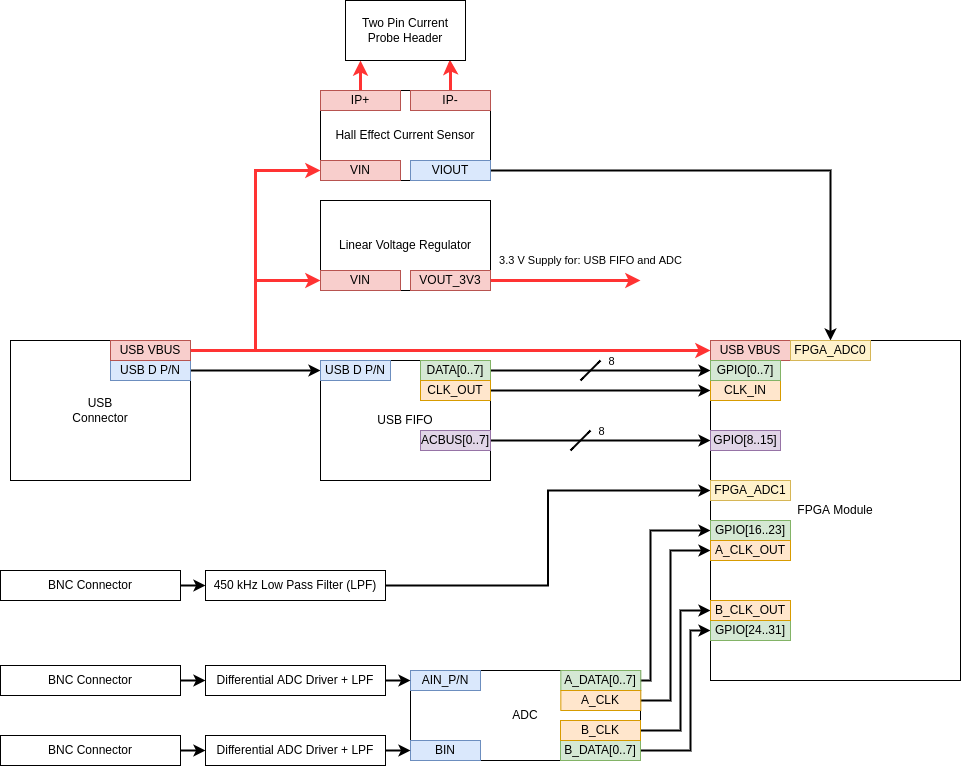

The diagram above was exported from draw.io. Its source (the exported page's mxGraphModel, read from the mxfile embedded in the PNG):
<mxGraphModel dx="1422" dy="2005" grid="1" gridSize="10" guides="1" tooltips="1" connect="1" arrows="1" fold="1" page="1" pageScale="1" pageWidth="850" pageHeight="1100" math="0" shadow="0">
  <root>
    <mxCell id="0" />
    <mxCell id="1" parent="0" />
    <mxCell id="Z5zXqN_SiH9AGloOA2MD-1" value="&lt;div&gt;USB&lt;/div&gt;&lt;div&gt;Connector&lt;/div&gt;" style="rounded=0;whiteSpace=wrap;html=1;" parent="1" vertex="1">
      <mxGeometry x="50" y="30" width="180" height="140" as="geometry" />
    </mxCell>
    <mxCell id="Z5zXqN_SiH9AGloOA2MD-2" value="USB FIFO" style="rounded=0;whiteSpace=wrap;html=1;" parent="1" vertex="1">
      <mxGeometry x="360" y="50" width="170" height="120" as="geometry" />
    </mxCell>
    <mxCell id="Z5zXqN_SiH9AGloOA2MD-5" style="edgeStyle=orthogonalEdgeStyle;rounded=0;orthogonalLoop=1;jettySize=auto;html=1;entryX=0;entryY=0.5;entryDx=0;entryDy=0;strokeWidth=2;" parent="1" source="Z5zXqN_SiH9AGloOA2MD-3" target="Z5zXqN_SiH9AGloOA2MD-4" edge="1">
      <mxGeometry relative="1" as="geometry" />
    </mxCell>
    <mxCell id="Z5zXqN_SiH9AGloOA2MD-3" value="USB D P/N" style="rounded=0;whiteSpace=wrap;html=1;fillColor=#dae8fc;strokeColor=#6c8ebf;" parent="1" vertex="1">
      <mxGeometry x="150" y="50" width="80" height="20" as="geometry" />
    </mxCell>
    <mxCell id="Z5zXqN_SiH9AGloOA2MD-4" value="USB D P/N" style="rounded=0;whiteSpace=wrap;html=1;fillColor=#dae8fc;strokeColor=#6c8ebf;" parent="1" vertex="1">
      <mxGeometry x="360" y="50" width="70" height="20" as="geometry" />
    </mxCell>
    <mxCell id="Z5zXqN_SiH9AGloOA2MD-16" style="edgeStyle=orthogonalEdgeStyle;rounded=0;orthogonalLoop=1;jettySize=auto;html=1;entryX=0;entryY=0.5;entryDx=0;entryDy=0;strokeColor=#FF3333;strokeWidth=3;" parent="1" source="Z5zXqN_SiH9AGloOA2MD-6" target="Z5zXqN_SiH9AGloOA2MD-14" edge="1">
      <mxGeometry relative="1" as="geometry" />
    </mxCell>
    <mxCell id="Z5zXqN_SiH9AGloOA2MD-18" style="edgeStyle=orthogonalEdgeStyle;rounded=0;orthogonalLoop=1;jettySize=auto;html=1;strokeColor=#FF3333;strokeWidth=3;" parent="1" source="Z5zXqN_SiH9AGloOA2MD-6" target="Z5zXqN_SiH9AGloOA2MD-17" edge="1">
      <mxGeometry relative="1" as="geometry" />
    </mxCell>
    <mxCell id="Z5zXqN_SiH9AGloOA2MD-23" style="edgeStyle=orthogonalEdgeStyle;rounded=0;orthogonalLoop=1;jettySize=auto;html=1;entryX=0;entryY=0.5;entryDx=0;entryDy=0;strokeColor=#FF3333;strokeWidth=3;" parent="1" source="Z5zXqN_SiH9AGloOA2MD-6" target="Z5zXqN_SiH9AGloOA2MD-22" edge="1">
      <mxGeometry relative="1" as="geometry" />
    </mxCell>
    <mxCell id="Z5zXqN_SiH9AGloOA2MD-6" value="USB VBUS" style="rounded=0;whiteSpace=wrap;html=1;fillColor=#f8cecc;strokeColor=#b85450;" parent="1" vertex="1">
      <mxGeometry x="150" y="30" width="80" height="20" as="geometry" />
    </mxCell>
    <mxCell id="Z5zXqN_SiH9AGloOA2MD-37" style="edgeStyle=orthogonalEdgeStyle;rounded=0;orthogonalLoop=1;jettySize=auto;html=1;entryX=0;entryY=0.5;entryDx=0;entryDy=0;strokeColor=#000000;strokeWidth=2;" parent="1" source="Z5zXqN_SiH9AGloOA2MD-7" target="Z5zXqN_SiH9AGloOA2MD-36" edge="1">
      <mxGeometry relative="1" as="geometry" />
    </mxCell>
    <mxCell id="Z5zXqN_SiH9AGloOA2MD-39" value="8" style="edgeLabel;html=1;align=center;verticalAlign=middle;resizable=0;points=[];" parent="Z5zXqN_SiH9AGloOA2MD-37" vertex="1" connectable="0">
      <mxGeometry x="0.1121" y="-2" relative="1" as="geometry">
        <mxPoint x="-2" y="-12" as="offset" />
      </mxGeometry>
    </mxCell>
    <mxCell id="Z5zXqN_SiH9AGloOA2MD-7" value="DATA[0..7]" style="rounded=0;whiteSpace=wrap;html=1;fillColor=#d5e8d4;strokeColor=#82b366;" parent="1" vertex="1">
      <mxGeometry x="460" y="50" width="70" height="20" as="geometry" />
    </mxCell>
    <mxCell id="Z5zXqN_SiH9AGloOA2MD-35" style="edgeStyle=orthogonalEdgeStyle;rounded=0;orthogonalLoop=1;jettySize=auto;html=1;entryX=0;entryY=0.5;entryDx=0;entryDy=0;strokeColor=#000000;strokeWidth=2;" parent="1" source="Z5zXqN_SiH9AGloOA2MD-8" target="Z5zXqN_SiH9AGloOA2MD-34" edge="1">
      <mxGeometry relative="1" as="geometry" />
    </mxCell>
    <mxCell id="Z5zXqN_SiH9AGloOA2MD-8" value="CLK_OUT" style="rounded=0;whiteSpace=wrap;html=1;fillColor=#ffe6cc;strokeColor=#d79b00;" parent="1" vertex="1">
      <mxGeometry x="460" y="70" width="70" height="20" as="geometry" />
    </mxCell>
    <mxCell id="Z5zXqN_SiH9AGloOA2MD-45" style="edgeStyle=orthogonalEdgeStyle;rounded=0;orthogonalLoop=1;jettySize=auto;html=1;strokeColor=#000000;strokeWidth=2;" parent="1" source="Z5zXqN_SiH9AGloOA2MD-9" target="Z5zXqN_SiH9AGloOA2MD-44" edge="1">
      <mxGeometry relative="1" as="geometry" />
    </mxCell>
    <mxCell id="Z5zXqN_SiH9AGloOA2MD-9" value="ACBUS[0..7]" style="rounded=0;whiteSpace=wrap;html=1;fillColor=#e1d5e7;strokeColor=#9673a6;" parent="1" vertex="1">
      <mxGeometry x="460" y="120" width="70" height="20" as="geometry" />
    </mxCell>
    <mxCell id="Z5zXqN_SiH9AGloOA2MD-10" value="FPGA Module" style="rounded=0;whiteSpace=wrap;html=1;" parent="1" vertex="1">
      <mxGeometry x="750" y="30" width="250" height="340" as="geometry" />
    </mxCell>
    <mxCell id="Z5zXqN_SiH9AGloOA2MD-11" value="Linear Voltage Regulator" style="whiteSpace=wrap;html=1;rounded=0;" parent="1" vertex="1">
      <mxGeometry x="360" y="-110" width="170" height="90" as="geometry" />
    </mxCell>
    <mxCell id="Z5zXqN_SiH9AGloOA2MD-14" value="VIN" style="rounded=0;whiteSpace=wrap;html=1;fillColor=#f8cecc;strokeColor=#b85450;" parent="1" vertex="1">
      <mxGeometry x="360" y="-40" width="80" height="20" as="geometry" />
    </mxCell>
    <mxCell id="Z5zXqN_SiH9AGloOA2MD-20" value="3.3 V Supply for: USB FIFO and ADC" style="edgeStyle=orthogonalEdgeStyle;rounded=0;orthogonalLoop=1;jettySize=auto;html=1;strokeColor=#FF3333;strokeWidth=3;" parent="1" source="Z5zXqN_SiH9AGloOA2MD-15" edge="1">
      <mxGeometry x="0.3333" y="20" relative="1" as="geometry">
        <mxPoint x="680" y="-30" as="targetPoint" />
        <mxPoint as="offset" />
      </mxGeometry>
    </mxCell>
    <mxCell id="Z5zXqN_SiH9AGloOA2MD-15" value="VOUT_3V3" style="rounded=0;whiteSpace=wrap;html=1;fillColor=#f8cecc;strokeColor=#b85450;" parent="1" vertex="1">
      <mxGeometry x="450" y="-40" width="80" height="20" as="geometry" />
    </mxCell>
    <mxCell id="Z5zXqN_SiH9AGloOA2MD-17" value="USB VBUS" style="rounded=0;whiteSpace=wrap;html=1;fillColor=#f8cecc;strokeColor=#b85450;" parent="1" vertex="1">
      <mxGeometry x="750" y="30" width="80" height="20" as="geometry" />
    </mxCell>
    <mxCell id="Z5zXqN_SiH9AGloOA2MD-21" value="Hall Effect Current Sensor" style="whiteSpace=wrap;html=1;rounded=0;" parent="1" vertex="1">
      <mxGeometry x="360" y="-220" width="170" height="90" as="geometry" />
    </mxCell>
    <mxCell id="Z5zXqN_SiH9AGloOA2MD-22" value="VIN" style="rounded=0;whiteSpace=wrap;html=1;fillColor=#f8cecc;strokeColor=#b85450;" parent="1" vertex="1">
      <mxGeometry x="360" y="-150" width="80" height="20" as="geometry" />
    </mxCell>
    <mxCell id="Z5zXqN_SiH9AGloOA2MD-27" style="edgeStyle=orthogonalEdgeStyle;rounded=0;orthogonalLoop=1;jettySize=auto;html=1;entryX=0.125;entryY=1;entryDx=0;entryDy=0;entryPerimeter=0;strokeColor=#FF3333;strokeWidth=3;" parent="1" source="Z5zXqN_SiH9AGloOA2MD-24" target="Z5zXqN_SiH9AGloOA2MD-26" edge="1">
      <mxGeometry relative="1" as="geometry" />
    </mxCell>
    <mxCell id="Z5zXqN_SiH9AGloOA2MD-24" value="IP+" style="rounded=0;whiteSpace=wrap;html=1;fillColor=#f8cecc;strokeColor=#b85450;" parent="1" vertex="1">
      <mxGeometry x="360" y="-220" width="80" height="20" as="geometry" />
    </mxCell>
    <mxCell id="Z5zXqN_SiH9AGloOA2MD-28" style="edgeStyle=orthogonalEdgeStyle;rounded=0;orthogonalLoop=1;jettySize=auto;html=1;entryX=0.87;entryY=0.984;entryDx=0;entryDy=0;entryPerimeter=0;strokeColor=#FF3333;strokeWidth=3;" parent="1" source="Z5zXqN_SiH9AGloOA2MD-25" target="Z5zXqN_SiH9AGloOA2MD-26" edge="1">
      <mxGeometry relative="1" as="geometry" />
    </mxCell>
    <mxCell id="Z5zXqN_SiH9AGloOA2MD-25" value="IP-" style="rounded=0;whiteSpace=wrap;html=1;fillColor=#f8cecc;strokeColor=#b85450;" parent="1" vertex="1">
      <mxGeometry x="450" y="-220" width="80" height="20" as="geometry" />
    </mxCell>
    <mxCell id="Z5zXqN_SiH9AGloOA2MD-26" value="Two Pin Current Probe Header" style="rounded=0;whiteSpace=wrap;html=1;" parent="1" vertex="1">
      <mxGeometry x="385" y="-310" width="120" height="60" as="geometry" />
    </mxCell>
    <mxCell id="Z5zXqN_SiH9AGloOA2MD-33" style="edgeStyle=orthogonalEdgeStyle;rounded=0;orthogonalLoop=1;jettySize=auto;html=1;strokeColor=#000000;strokeWidth=2;" parent="1" source="Z5zXqN_SiH9AGloOA2MD-29" target="Z5zXqN_SiH9AGloOA2MD-32" edge="1">
      <mxGeometry relative="1" as="geometry" />
    </mxCell>
    <mxCell id="Z5zXqN_SiH9AGloOA2MD-29" value="VIOUT" style="rounded=0;whiteSpace=wrap;html=1;fillColor=#dae8fc;strokeColor=#6c8ebf;" parent="1" vertex="1">
      <mxGeometry x="450" y="-150" width="80" height="20" as="geometry" />
    </mxCell>
    <mxCell id="Z5zXqN_SiH9AGloOA2MD-32" value="FPGA_ADC0" style="rounded=0;whiteSpace=wrap;html=1;fillColor=#fff2cc;strokeColor=#d6b656;" parent="1" vertex="1">
      <mxGeometry x="830" y="30" width="80" height="20" as="geometry" />
    </mxCell>
    <mxCell id="Z5zXqN_SiH9AGloOA2MD-34" value="CLK_IN" style="rounded=0;whiteSpace=wrap;html=1;fillColor=#ffe6cc;strokeColor=#d79b00;" parent="1" vertex="1">
      <mxGeometry x="750" y="70" width="70" height="20" as="geometry" />
    </mxCell>
    <mxCell id="Z5zXqN_SiH9AGloOA2MD-36" value="GPIO[0..7]" style="rounded=0;whiteSpace=wrap;html=1;fillColor=#d5e8d4;strokeColor=#82b366;" parent="1" vertex="1">
      <mxGeometry x="750" y="50" width="70" height="20" as="geometry" />
    </mxCell>
    <mxCell id="Z5zXqN_SiH9AGloOA2MD-38" value="" style="endArrow=none;html=1;rounded=0;strokeColor=#000000;strokeWidth=2;" parent="1" edge="1">
      <mxGeometry width="50" height="50" relative="1" as="geometry">
        <mxPoint x="620" y="70" as="sourcePoint" />
        <mxPoint x="640" y="50" as="targetPoint" />
        <Array as="points">
          <mxPoint x="630" y="60" />
        </Array>
      </mxGeometry>
    </mxCell>
    <mxCell id="Z5zXqN_SiH9AGloOA2MD-40" value="8" style="edgeLabel;html=1;align=center;verticalAlign=middle;resizable=0;points=[];" parent="1" vertex="1" connectable="0">
      <mxGeometry x="640.3333333333333" y="120" as="geometry" />
    </mxCell>
    <mxCell id="Z5zXqN_SiH9AGloOA2MD-41" value="" style="endArrow=none;html=1;rounded=0;strokeColor=#000000;strokeWidth=2;" parent="1" edge="1">
      <mxGeometry width="50" height="50" relative="1" as="geometry">
        <mxPoint x="610" y="140" as="sourcePoint" />
        <mxPoint x="630" y="120" as="targetPoint" />
        <Array as="points">
          <mxPoint x="620" y="130" />
        </Array>
      </mxGeometry>
    </mxCell>
    <mxCell id="Z5zXqN_SiH9AGloOA2MD-44" value="GPIO[8..15]" style="rounded=0;whiteSpace=wrap;html=1;fillColor=#e1d5e7;strokeColor=#9673a6;" parent="1" vertex="1">
      <mxGeometry x="750" y="120" width="70" height="20" as="geometry" />
    </mxCell>
    <mxCell id="Z5zXqN_SiH9AGloOA2MD-50" style="edgeStyle=orthogonalEdgeStyle;rounded=0;orthogonalLoop=1;jettySize=auto;html=1;entryX=0;entryY=0.5;entryDx=0;entryDy=0;strokeColor=#000000;strokeWidth=2;" parent="1" source="Z5zXqN_SiH9AGloOA2MD-46" target="Z5zXqN_SiH9AGloOA2MD-49" edge="1">
      <mxGeometry relative="1" as="geometry" />
    </mxCell>
    <mxCell id="Z5zXqN_SiH9AGloOA2MD-46" value="BNC Connector" style="rounded=0;whiteSpace=wrap;html=1;" parent="1" vertex="1">
      <mxGeometry x="40" y="260" width="180" height="30" as="geometry" />
    </mxCell>
    <mxCell id="Z5zXqN_SiH9AGloOA2MD-73" style="edgeStyle=orthogonalEdgeStyle;rounded=0;orthogonalLoop=1;jettySize=auto;html=1;entryX=0;entryY=0.5;entryDx=0;entryDy=0;strokeColor=#000000;strokeWidth=2;" parent="1" source="Z5zXqN_SiH9AGloOA2MD-47" target="Z5zXqN_SiH9AGloOA2MD-60" edge="1">
      <mxGeometry relative="1" as="geometry" />
    </mxCell>
    <mxCell id="Z5zXqN_SiH9AGloOA2MD-47" value="BNC Connector" style="rounded=0;whiteSpace=wrap;html=1;" parent="1" vertex="1">
      <mxGeometry x="40" y="355" width="180" height="30" as="geometry" />
    </mxCell>
    <mxCell id="Z5zXqN_SiH9AGloOA2MD-74" style="edgeStyle=orthogonalEdgeStyle;rounded=0;orthogonalLoop=1;jettySize=auto;html=1;entryX=0;entryY=0.5;entryDx=0;entryDy=0;strokeColor=#000000;strokeWidth=2;" parent="1" source="Z5zXqN_SiH9AGloOA2MD-48" target="Z5zXqN_SiH9AGloOA2MD-61" edge="1">
      <mxGeometry relative="1" as="geometry" />
    </mxCell>
    <mxCell id="Z5zXqN_SiH9AGloOA2MD-48" value="BNC Connector" style="rounded=0;whiteSpace=wrap;html=1;" parent="1" vertex="1">
      <mxGeometry x="40" y="425" width="180" height="30" as="geometry" />
    </mxCell>
    <mxCell id="Z5zXqN_SiH9AGloOA2MD-52" style="edgeStyle=orthogonalEdgeStyle;rounded=0;orthogonalLoop=1;jettySize=auto;html=1;entryX=0;entryY=0.5;entryDx=0;entryDy=0;strokeColor=#000000;strokeWidth=2;" parent="1" source="Z5zXqN_SiH9AGloOA2MD-49" target="Z5zXqN_SiH9AGloOA2MD-51" edge="1">
      <mxGeometry relative="1" as="geometry" />
    </mxCell>
    <mxCell id="Z5zXqN_SiH9AGloOA2MD-49" value="450 kHz Low Pass Filter (LPF)" style="rounded=0;whiteSpace=wrap;html=1;" parent="1" vertex="1">
      <mxGeometry x="245" y="260" width="180" height="30" as="geometry" />
    </mxCell>
    <mxCell id="Z5zXqN_SiH9AGloOA2MD-51" value="FPGA_ADC1" style="rounded=0;whiteSpace=wrap;html=1;fillColor=#fff2cc;strokeColor=#d6b656;" parent="1" vertex="1">
      <mxGeometry x="750" y="170" width="80" height="20" as="geometry" />
    </mxCell>
    <mxCell id="Z5zXqN_SiH9AGloOA2MD-53" value="ADC" style="rounded=0;whiteSpace=wrap;html=1;" parent="1" vertex="1">
      <mxGeometry x="450" y="360" width="230" height="90" as="geometry" />
    </mxCell>
    <mxCell id="Z5zXqN_SiH9AGloOA2MD-54" value="AIN_P/N" style="rounded=0;whiteSpace=wrap;html=1;fillColor=#dae8fc;strokeColor=#6c8ebf;" parent="1" vertex="1">
      <mxGeometry x="450.00000000000006" y="360" width="70" height="20" as="geometry" />
    </mxCell>
    <mxCell id="Z5zXqN_SiH9AGloOA2MD-56" value="BIN" style="rounded=0;whiteSpace=wrap;html=1;fillColor=#dae8fc;strokeColor=#6c8ebf;" parent="1" vertex="1">
      <mxGeometry x="450.00000000000006" y="430" width="70" height="20" as="geometry" />
    </mxCell>
    <mxCell id="Z5zXqN_SiH9AGloOA2MD-65" style="edgeStyle=orthogonalEdgeStyle;rounded=0;orthogonalLoop=1;jettySize=auto;html=1;strokeColor=#000000;strokeWidth=2;" parent="1" source="Z5zXqN_SiH9AGloOA2MD-57" target="Z5zXqN_SiH9AGloOA2MD-64" edge="1">
      <mxGeometry relative="1" as="geometry">
        <Array as="points">
          <mxPoint x="690" y="370" />
          <mxPoint x="690" y="220" />
        </Array>
      </mxGeometry>
    </mxCell>
    <mxCell id="Z5zXqN_SiH9AGloOA2MD-57" value="A_DATA[0..7]" style="rounded=0;whiteSpace=wrap;html=1;fillColor=#d5e8d4;strokeColor=#82b366;" parent="1" vertex="1">
      <mxGeometry x="600.33" y="360" width="80" height="20" as="geometry" />
    </mxCell>
    <mxCell id="Z5zXqN_SiH9AGloOA2MD-72" style="edgeStyle=orthogonalEdgeStyle;rounded=0;orthogonalLoop=1;jettySize=auto;html=1;strokeColor=#000000;strokeWidth=2;entryX=0;entryY=0.5;entryDx=0;entryDy=0;" parent="1" source="Z5zXqN_SiH9AGloOA2MD-58" target="Z5zXqN_SiH9AGloOA2MD-68" edge="1">
      <mxGeometry relative="1" as="geometry">
        <mxPoint x="740.0285714285715" y="420" as="targetPoint" />
        <Array as="points">
          <mxPoint x="730" y="440" />
          <mxPoint x="730" y="320" />
        </Array>
      </mxGeometry>
    </mxCell>
    <mxCell id="Z5zXqN_SiH9AGloOA2MD-58" value="B_DATA[0..7]" style="rounded=0;whiteSpace=wrap;html=1;fillColor=#d5e8d4;strokeColor=#82b366;" parent="1" vertex="1">
      <mxGeometry x="600" y="430" width="80" height="20" as="geometry" />
    </mxCell>
    <mxCell id="Z5zXqN_SiH9AGloOA2MD-76" style="edgeStyle=orthogonalEdgeStyle;rounded=0;orthogonalLoop=1;jettySize=auto;html=1;entryX=0;entryY=0.5;entryDx=0;entryDy=0;strokeColor=#000000;strokeWidth=2;" parent="1" source="Z5zXqN_SiH9AGloOA2MD-60" target="Z5zXqN_SiH9AGloOA2MD-54" edge="1">
      <mxGeometry relative="1" as="geometry" />
    </mxCell>
    <mxCell id="Z5zXqN_SiH9AGloOA2MD-60" value="Differential ADC Driver + LPF" style="rounded=0;whiteSpace=wrap;html=1;" parent="1" vertex="1">
      <mxGeometry x="245" y="355" width="180" height="30" as="geometry" />
    </mxCell>
    <mxCell id="Z5zXqN_SiH9AGloOA2MD-75" style="edgeStyle=orthogonalEdgeStyle;rounded=0;orthogonalLoop=1;jettySize=auto;html=1;entryX=0;entryY=0.5;entryDx=0;entryDy=0;strokeColor=#000000;strokeWidth=2;" parent="1" source="Z5zXqN_SiH9AGloOA2MD-61" target="Z5zXqN_SiH9AGloOA2MD-56" edge="1">
      <mxGeometry relative="1" as="geometry" />
    </mxCell>
    <mxCell id="Z5zXqN_SiH9AGloOA2MD-61" value="Differential ADC Driver + LPF" style="rounded=0;whiteSpace=wrap;html=1;" parent="1" vertex="1">
      <mxGeometry x="245" y="425" width="180" height="30" as="geometry" />
    </mxCell>
    <mxCell id="Z5zXqN_SiH9AGloOA2MD-67" style="edgeStyle=orthogonalEdgeStyle;rounded=0;orthogonalLoop=1;jettySize=auto;html=1;strokeColor=#000000;strokeWidth=2;" parent="1" source="Z5zXqN_SiH9AGloOA2MD-62" target="Z5zXqN_SiH9AGloOA2MD-66" edge="1">
      <mxGeometry relative="1" as="geometry">
        <Array as="points">
          <mxPoint x="710" y="390" />
          <mxPoint x="710" y="240" />
        </Array>
      </mxGeometry>
    </mxCell>
    <mxCell id="Z5zXqN_SiH9AGloOA2MD-62" value="A_CLK" style="rounded=0;whiteSpace=wrap;html=1;fillColor=#ffe6cc;strokeColor=#d79b00;" parent="1" vertex="1">
      <mxGeometry x="600.33" y="380" width="80" height="20" as="geometry" />
    </mxCell>
    <mxCell id="Z5zXqN_SiH9AGloOA2MD-70" style="edgeStyle=orthogonalEdgeStyle;rounded=0;orthogonalLoop=1;jettySize=auto;html=1;strokeColor=#000000;strokeWidth=2;" parent="1" source="Z5zXqN_SiH9AGloOA2MD-63" target="Z5zXqN_SiH9AGloOA2MD-69" edge="1">
      <mxGeometry relative="1" as="geometry">
        <Array as="points">
          <mxPoint x="720" y="420" />
          <mxPoint x="720" y="300" />
        </Array>
      </mxGeometry>
    </mxCell>
    <mxCell id="Z5zXqN_SiH9AGloOA2MD-63" value="B_CLK" style="rounded=0;whiteSpace=wrap;html=1;fillColor=#ffe6cc;strokeColor=#d79b00;" parent="1" vertex="1">
      <mxGeometry x="600" y="410" width="80" height="20" as="geometry" />
    </mxCell>
    <mxCell id="Z5zXqN_SiH9AGloOA2MD-64" value="GPIO[16..23]" style="rounded=0;whiteSpace=wrap;html=1;fillColor=#d5e8d4;strokeColor=#82b366;" parent="1" vertex="1">
      <mxGeometry x="750" y="210" width="80" height="20" as="geometry" />
    </mxCell>
    <mxCell id="Z5zXqN_SiH9AGloOA2MD-66" value="A_CLK_OUT" style="rounded=0;whiteSpace=wrap;html=1;fillColor=#ffe6cc;strokeColor=#d79b00;" parent="1" vertex="1">
      <mxGeometry x="750" y="230" width="80" height="20" as="geometry" />
    </mxCell>
    <mxCell id="Z5zXqN_SiH9AGloOA2MD-68" value="GPIO[24..31]" style="rounded=0;whiteSpace=wrap;html=1;fillColor=#d5e8d4;strokeColor=#82b366;" parent="1" vertex="1">
      <mxGeometry x="750" y="310" width="80" height="20" as="geometry" />
    </mxCell>
    <mxCell id="Z5zXqN_SiH9AGloOA2MD-69" value="B_CLK_OUT" style="rounded=0;whiteSpace=wrap;html=1;fillColor=#ffe6cc;strokeColor=#d79b00;" parent="1" vertex="1">
      <mxGeometry x="750" y="290" width="80" height="20" as="geometry" />
    </mxCell>
  </root>
</mxGraphModel>